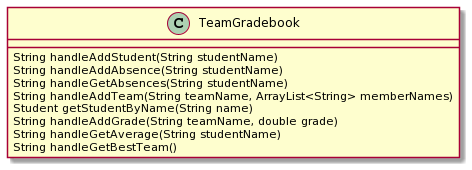

The diagram above was rendered by PlantUML. Its source (embedded in the PNG):
@startuml
class TeamGradebook [[java:teamGradebook.TeamGradebook]] {
	String handleAddStudent(String studentName)
	String handleAddAbsence(String studentName)
	String handleGetAbsences(String studentName)
	String handleAddTeam(String teamName, ArrayList<String> memberNames)
	Student getStudentByName(String name)
	String handleAddGrade(String teamName, double grade)
	String handleGetAverage(String studentName)
	String handleGetBestTeam()
}
@enduml